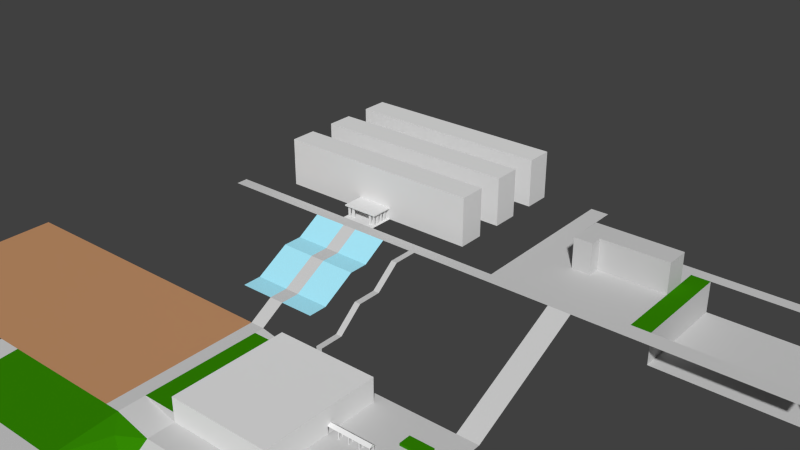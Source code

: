 # Source: map.blend  (saved by Blender 2.70.0; exported with 4.5.12 LTS)
import bpy
from mathutils import Matrix  # noqa: F401  (used for matrix-valued properties, if any)

bpy.ops.wm.read_factory_settings(use_empty=True)
scene = bpy.context.scene
scene.name = 'Scene'

# ---- collections
col_collection_1 = bpy.data.collections.new('Collection 1'); scene.collection.children.link(col_collection_1)
col_collection_5 = bpy.data.collections.new('Collection 5'); scene.collection.children.link(col_collection_5)

# ---- materials (node trees are filled in below, after node groups)
mat_estrada = bpy.data.materials.new('estrada')
mat_estrada.alpha_threshold = 0.0
mat_estrada.use_transparent_shadow = False
mat_estrada.diffuse_color = (0.6152, 0.6152, 0.6152, 1.0)
mat_estrada.roughness = 0.5
mat_estrada.line_color = (0.0, 0.0, 0.0, 1.0)
mat_vegetacao = bpy.data.materials.new('vegetacao')
mat_vegetacao.alpha_threshold = 0.0
mat_vegetacao.use_transparent_shadow = False
mat_vegetacao.diffuse_color = (0.03245, 0.233, 0.0009393, 1.0)
mat_vegetacao.roughness = 0.5
mat_vegetacao.line_color = (0.0, 0.0, 0.0, 1.0)
mat_fonte = bpy.data.materials.new('fonte')
mat_fonte.alpha_threshold = 0.0
mat_fonte.use_transparent_shadow = False
mat_fonte.diffuse_color = (0.4048, 0.8453, 1.0, 1.0)
mat_fonte.roughness = 0.5
mat_fonte.line_color = (0.0, 0.0, 0.0, 1.0)
mat_dirt = bpy.data.materials.new('dirt')
mat_dirt.alpha_threshold = 0.0
mat_dirt.use_transparent_shadow = False
mat_dirt.diffuse_color = (0.5489, 0.2841, 0.1396, 1.0)
mat_dirt.roughness = 0.5
mat_dirt.line_color = (0.0, 0.0, 0.0, 1.0)

# ---- material node trees

# ---- world
world_world = bpy.data.worlds.new('World'); scene.world = world_world
world_world.color = (0.05088, 0.05088, 0.05088)
world_world.use_sun_shadow = False
world_world.sun_shadow_jitter_overblur = 0.0
world_world.cycles.sampling_method = 'MANUAL'
world_world.cycles.sample_map_resolution = 256

# ---- meshes
me_walls_000 = bpy.data.meshes.new('walls.000')
me_walls_000.from_pydata([(-0.6782, -4.582, -2.5), (0.7171, -4.582, -2.5), (0.7171, -3.128, -2.5), (-0.6782, -3.128, -2.5), (4.0, -3.128, -2.5), (4.0, -1.528, -2.5), (-4.0, -1.528, -2.5), (-4.0, -3.128, -2.5), (4.0, 1.672, -2.5), (-4.0, 1.672, -2.5), (-4.0, 0.07228, -2.5), (4.0, 0.07227, -2.5), (4.0, 4.872, -2.5), (-4.0, 4.872, -2.5), (-4.0, 3.272, -2.5), (4.0, 3.272, -2.5), (0.7171, -3.128, -2.5), (-0.6782, -3.128, -2.5), (4.0, -3.128, -2.5), (4.0, -1.528, -2.5), (-4.0, -1.528, -2.5), (-4.0, -3.128, -2.5), (4.0, 1.672, -2.5), (-4.0, 1.672, -2.5), (-4.0, 0.07228, -2.5), (4.0, 0.07227, -2.5), (4.0, 4.872, -2.5), (-4.0, 4.872, -2.5), (-4.0, 3.272, -2.5), (4.0, 3.272, -2.5), (0.7171, -3.128, 7.5), (-0.6782, -3.128, 7.5), (4.0, -3.128, 7.5), (4.0, -1.528, 7.5), (-4.0, -1.528, 7.5), (-4.0, -3.128, 7.5), (4.0, 1.672, 7.5), (-4.0, 1.672, 7.5), (-4.0, 0.07228, 7.5), (4.0, 0.07227, 7.5), (4.0, 4.872, 7.5), (-4.0, 4.872, 7.5), (-4.0, 3.272, 7.5), (4.0, 3.272, 7.5), (0.7171, -3.128, 17.5), (-0.6782, -3.128, 17.5), (4.0, -3.128, 17.5), (4.0, -1.528, 17.5), (-4.0, -1.528, 17.5), (-4.0, -3.128, 17.5), (4.0, 1.672, 17.5), (-4.0, 1.672, 17.5), (-4.0, 0.07228, 17.5), (4.0, 0.07227, 17.5), (4.0, 4.872, 17.5), (-4.0, 4.872, 17.5), (-4.0, 3.272, 17.5), (4.0, 3.272, 17.5), (0.7171, -3.128, 27.5), (-0.6782, -3.128, 27.5), (4.0, -3.128, 27.5), (4.0, -1.528, 27.5), (-4.0, -1.528, 27.5), (-4.0, -3.128, 27.5), (4.0, 1.672, 27.5), (-4.0, 1.672, 27.5), (-4.0, 0.07228, 27.5), (4.0, 0.07227, 27.5), (4.0, 4.872, 27.5), (-4.0, 4.872, 27.5), (-4.0, 3.272, 27.5), (4.0, 3.272, 27.5), (0.7171, -3.128, 37.5), (-0.6782, -3.128, 37.5), (4.0, -3.128, 37.5), (4.0, -1.528, 37.5), (-4.0, -1.528, 37.5), (-4.0, -3.128, 37.5), (4.0, 1.672, 37.5), (-4.0, 1.672, 37.5), (-4.0, 0.07228, 37.5), (4.0, 0.07227, 37.5), (4.0, 4.872, 37.5), (-4.0, 4.872, 37.5), (-4.0, 3.272, 37.5), (4.0, 3.272, 37.5)], [], [(1, 2, 3, 0), (15, 29, 28, 14), (8, 22, 25, 11), (12, 26, 29, 15), (17, 16, 18, 19, 20, 21), (22, 23, 24, 25), (26, 27, 28, 29), (14, 28, 27, 13), (13, 27, 26, 12), (11, 25, 24, 10), (10, 24, 23, 9), (9, 23, 22, 8), (3, 17, 21, 7), (7, 21, 20, 6), (6, 20, 19, 5), (5, 19, 18, 4), (4, 18, 16, 2), (2, 16, 17, 3), (31, 30, 32, 33, 34, 35), (36, 37, 38, 39), (40, 41, 42, 43), (45, 44, 46, 47, 48, 49), (50, 51, 52, 53), (54, 55, 56, 57), (59, 58, 60, 61, 62, 63), (64, 65, 66, 67), (68, 69, 70, 71), (73, 72, 74, 75, 76, 77), (78, 79, 80, 81), (82, 83, 84, 85)])
_uv = me_walls_000.uv_layers.new(name='UVMap')
_uv.uv.foreach_set('vector', [0.7462, 0.2994, 0.7462, 0.6205, 0.2645, 0.6205, 0.2645, 0.2994, 0.4134, 0.8427, 0.4134, 0.8395, 0.7413, 0.8395, 0.7413, 0.8427, 0.2464, 0.999, 0.2433, 0.999, 0.2433, 0.8343, 0.2464, 0.8343, 0.4134, 0.8584, 0.4134, 0.8552, 0.5763, 0.8552, 0.5763, 0.8584, 0.257, 0.3217, 0.7565, 0.3217, 1.932, 0.3217, 1.932, 0.688, -0.932, 0.688, -0.932, 0.3217, 1.932, 0.688, -0.932, 0.688, -0.932, 0.3217, 1.932, 0.3217, 1.932, 0.688, -0.932, 0.688, -0.932, 0.3217, 1.932, 0.3217, 0.5783, 0.8584, 0.5783, 0.8552, 0.7413, 0.8552, 0.7413, 0.8584, 0.9938, 0.499, 0.9907, 0.499, 0.9907, 0.1677, 0.9938, 0.1677, 0.4134, 0.848, 0.4134, 0.8448, 0.7413, 0.8448, 0.7413, 0.848, 0.1691, 0.999, 0.1659, 0.999, 0.1659, 0.8343, 0.1691, 0.8343, 0.4134, 0.8375, 0.4134, 0.8343, 0.7413, 0.8343, 0.7413, 0.8375, 0.999, 0.499, 0.9958, 0.499, 0.9958, 0.1677, 0.999, 0.1677, 0.5783, 0.8532, 0.5783, 0.85, 0.7413, 0.85, 0.7413, 0.8532, 0.9938, 0.8323, 0.9907, 0.8323, 0.9907, 0.501, 0.9938, 0.501, 0.4134, 0.8532, 0.4134, 0.85, 0.5763, 0.85, 0.5763, 0.8532, 0.999, 0.8323, 0.9958, 0.8323, 0.9958, 0.501, 0.999, 0.501, 0.001001, 0.8584, 0.001001, 0.8552, 0.1639, 0.8552, 0.1639, 0.8584, 0.257, 0.3217, 0.7565, 0.3217, 1.932, 0.3217, 1.932, 0.688, -0.932, 0.688, -0.932, 0.3217, 1.932, 0.688, -0.932, 0.688, -0.932, 0.3217, 1.932, 0.3217, 1.932, 0.688, -0.932, 0.688, -0.932, 0.3217, 1.932, 0.3217, 0.257, 0.3217, 0.7565, 0.3217, 1.932, 0.3217, 1.932, 0.688, -0.932, 0.688, -0.932, 0.3217, 1.932, 0.688, -0.932, 0.688, -0.932, 0.3217, 1.932, 0.3217, 1.932, 0.688, -0.932, 0.688, -0.932, 0.3217, 1.932, 0.3217, 0.257, 0.3217, 0.7565, 0.3217, 1.932, 0.3217, 1.932, 0.688, -0.932, 0.688, -0.932, 0.3217, 1.932, 0.688, -0.932, 0.688, -0.932, 0.3217, 1.932, 0.3217, 1.932, 0.688, -0.932, 0.688, -0.932, 0.3217, 1.932, 0.3217, 0.257, 0.3217, 0.7565, 0.3217, 1.932, 0.3217, 1.932, 0.688, -0.932, 0.688, -0.932, 0.3217, 1.932, 0.688, -0.932, 0.688, -0.932, 0.3217, 1.932, 0.3217, 1.932, 0.688, -0.932, 0.688, -0.932, 0.3217, 1.932, 0.3217])
me_walls_000.use_remesh_preserve_volume = False
me_walls_000.use_remesh_preserve_attributes = False
me_walls_000.use_mirror_vertex_groups = False
me_walls_000.update()
me_ground_001 = bpy.data.meshes.new('ground.001')
me_ground_001.from_pydata([(5.3, 232.1, -0.6251), (5.3, 252.1, -0.6251), (2.658, 252.1, -0.6251), (2.658, 232.1, -0.6251), (5.3, 232.1, 24.37), (5.3, 252.1, 24.37), (2.658, 252.1, 24.37), (2.658, 232.1, 24.37), (5.3, 182.1, -0.6251), (1.752, 182.1, -0.6251), (1.752, 268.1, -0.6251), (5.3, 268.1, -0.6251), (3.224, 232.1, -0.6251), (4.168, 232.1, -0.6251), (4.356, 232.1, -0.6251), (3.224, 232.1, 24.37), (4.168, 232.1, 24.37), (4.356, 232.1, 24.37), (2.658, 222.1, -0.6251), (2.658, 222.1, 24.37), (3.224, 222.1, -0.6251), (3.224, 222.1, 24.37)], [], [(1, 2, 3, 12, 13, 14, 0), (12, 15, 21, 20), (2, 3, 7, 6), (17, 14, 0, 4), (1, 2, 6, 5), (0, 1, 5, 4), (10, 2, 1, 11), (13, 14, 17, 16), (12, 13, 16, 15), (21, 19, 18, 20), (3, 18, 20, 12), (7, 3, 18, 19), (15, 7, 19, 21), (10, 9, 18, 2), (18, 9, 8, 20), (8, 13, 12, 20), (14, 13, 8, 0), (4, 5, 6, 7, 15, 16, 17)])
_uv = me_ground_001.uv_layers.new(name='UVMap')
_uv.uv.foreach_set('vector', [0.001001, 0.7907, 0.3323, 0.7907, 0.3323, 0.751, 0.2613, 0.751, 0.143, 0.751, 0.1193, 0.751, 0.001001, 0.751, 0.8323, 0.3323, 0.8323, 0.001001, 0.6677, 0.001001, 0.6677, 0.3323, 0.6657, 0.001001, 0.3343, 0.001001, 0.3343, 0.3323, 0.6657, 0.3323, 0.001001, 0.749, 0.3323, 0.749, 0.3323, 0.7093, 0.001001, 0.7093, 0.9573, 0.001001, 0.9177, 0.001001, 0.9177, 0.3323, 0.9573, 0.3323, 0.999, 0.3343, 0.6677, 0.3343, 0.6677, 0.6657, 0.999, 0.6657, -0.03226, 0.9601, 0.23, 0.7853, 0.9951, 0.7853, 0.9951, 0.9601, 0.9157, 0.001001, 0.876, 0.001001, 0.876, 0.3323, 0.9157, 0.3323, 0.3323, 0.7073, 0.3323, 0.6677, 0.001001, 0.6677, 0.001001, 0.7073, 0.874, 0.001001, 0.8343, 0.001001, 0.8343, 0.3323, 0.874, 0.3323, 0.7073, 0.749, 0.5427, 0.749, 0.5427, 0.7093, 0.7073, 0.7093, 0.499, 0.999, 0.499, 0.6677, 0.3343, 0.6677, 0.3343, 0.999, 0.7073, 0.7907, 0.7073, 0.751, 0.5427, 0.751, 0.5427, 0.7907, -0.03226, 0.9601, -0.03226, 0.0202, 0.23, 0.4574, 0.23, 0.7853, 0.23, 0.4574, -0.03226, 0.0202, 0.9951, 0.0202, 0.394, 0.4574, 0.9951, 0.0202, 0.6672, 0.5667, 0.394, 0.5667, 0.394, 0.4574, 0.7219, 0.5667, 0.6672, 0.5667, 0.9951, 0.0202, 0.9951, 0.5667, 0.3323, 0.7927, 0.3323, 0.8323, 0.001001, 0.8323, 0.001001, 0.7927, 0.072, 0.7927, 0.1903, 0.7927, 0.214, 0.7927])
me_ground_001.materials.append(mat_estrada)
me_ground_001.materials.append(mat_vegetacao)
me_ground_001.use_remesh_preserve_volume = False
me_ground_001.use_remesh_preserve_attributes = False
me_ground_001.use_mirror_vertex_groups = False
me_ground_001.update()
me_walls_004 = bpy.data.meshes.new('walls.004')
me_walls_004.from_pydata([(0.7171, -3.128, 6.5), (-0.6782, -3.128, 6.5), (-0.6782, -4.437, 6.5), (0.7171, -4.437, 6.5), (0.7171, -3.128, 6.5), (-0.6782, -3.128, 6.5), (-0.6782, -4.437, 6.5), (0.7171, -4.437, 6.5), (0.7171, -3.128, 7.5), (-0.6782, -3.128, 7.5), (-0.6782, -4.437, 7.5), (0.7171, -4.437, 7.5), (0.6357, -4.31, -2.5), (-0.5968, -4.31, -2.5), (-0.5271, -4.31, -2.5), (0.5659, -4.31, -2.5), (-0.5968, -4.2, -2.5), (-0.5271, -4.2, -2.5), (0.5659, -4.2, -2.5), (0.6357, -4.2, -2.5), (-0.5968, -4.31, 6.5), (-0.5271, -4.31, 6.5), (-0.5968, -4.2, 6.5), (-0.5271, -4.2, 6.5), (0.6357, -4.31, 6.5), (0.5659, -4.31, 6.5), (0.5659, -4.2, 6.5), (0.6357, -4.2, 6.5), (0.7171, -3.128, 37.5), (-4.0, -3.128, -2.5), (4.0, -3.128, -2.5), (-4.0, 4.872, -2.5), (4.0, 4.872, -2.5), (-4.0, 3.272, -2.5), (-4.0, 1.672, -2.5), (-4.0, 0.07228, -2.5), (-4.0, -1.528, -2.5), (4.0, -1.528, -2.5), (4.0, 0.07227, -2.5), (4.0, 1.672, -2.5), (4.0, 3.272, -2.5), (-0.6782, -3.128, -2.5), (0.7171, -3.128, -2.5), (4.0, -3.128, 37.5), (0.7171, -3.128, 6.5), (-4.0, -1.528, 37.5), (-0.6782, -3.128, 6.5), (-4.0, 1.672, 37.5), (4.0, 0.07228, 37.5), (4.0, 1.672, 37.5), (4.0, 4.872, 37.5), (-4.0, 3.272, 37.5), (-4.0, 4.872, 37.5), (4.0, -1.528, 37.5), (-4.0, -3.128, 37.5), (-0.6782, -3.128, 37.5), (-4.0, 0.07228, 37.5), (4.0, 3.272, 37.5), (-0.4108, -4.31, -2.5), (-0.341, -4.31, -2.5), (-0.4108, -4.2, -2.5), (-0.341, -4.2, -2.5), (-0.4108, -4.31, 6.5), (-0.341, -4.31, 6.5), (-0.4108, -4.2, 6.5), (-0.341, -4.2, 6.5), (0.4497, -4.31, -2.5), (0.3799, -4.31, -2.5), (0.3799, -4.2, -2.5), (0.4497, -4.2, -2.5), (0.4497, -4.31, 6.5), (0.3799, -4.31, 6.5), (0.3799, -4.2, 6.5), (0.4497, -4.2, 6.5), (0.6357, -4.019, -2.5), (0.5659, -4.019, -2.5), (0.5659, -3.91, -2.5), (0.6357, -3.91, -2.5), (0.6357, -4.019, 6.5), (0.5659, -4.019, 6.5), (0.5659, -3.91, 6.5), (0.6357, -3.91, 6.5), (0.6357, -3.728, -2.5), (0.5659, -3.728, -2.5), (0.5659, -3.619, -2.5), (0.6357, -3.619, -2.5), (0.6357, -3.728, 6.5), (0.5659, -3.728, 6.5), (0.5659, -3.619, 6.5), (0.6357, -3.619, 6.5), (0.6357, -3.437, -2.5), (0.5659, -3.437, -2.5), (0.5659, -3.328, -2.5), (0.6357, -3.328, -2.5), (0.6357, -3.437, 6.5), (0.5659, -3.437, 6.5), (0.5659, -3.328, 6.5), (0.6357, -3.328, 6.5), (-0.5968, -4.019, -2.5), (-0.5271, -4.019, -2.5), (-0.5968, -3.91, -2.5), (-0.5271, -3.91, -2.5), (-0.5968, -4.019, 6.5), (-0.5271, -4.019, 6.5), (-0.5968, -3.91, 6.5), (-0.5271, -3.91, 6.5), (-0.5968, -3.728, -2.5), (-0.5271, -3.728, -2.5), (-0.5968, -3.619, -2.5), (-0.5271, -3.619, -2.5), (-0.5968, -3.728, 6.5), (-0.5271, -3.728, 6.5), (-0.5968, -3.619, 6.5), (-0.5271, -3.619, 6.5), (-0.5968, -3.437, -2.5), (-0.5271, -3.437, -2.5), (-0.5968, -3.328, -2.5), (-0.5271, -3.328, -2.5), (-0.5968, -3.437, 6.5), (-0.5271, -3.437, 6.5), (-0.5968, -3.328, 6.5), (-0.5271, -3.328, 6.5), (0.159, -3.128, -2.5), (-0.1201, -3.128, -2.5), (-0.1201, -3.128, 1.5), (0.159, -3.128, 1.5)], [], [(2, 1, 0, 3), (10, 11, 8, 9), (4, 8, 11, 7), (6, 7, 11, 10), (5, 6, 10, 9), (17, 23, 21, 14), (16, 13, 20, 22), (16, 22, 23, 17), (13, 14, 21, 20), (19, 27, 24, 12), (18, 15, 25, 26), (18, 26, 27, 19), (15, 12, 24, 25), (30, 43, 28, 44, 42), (55, 46, 44, 28), (29, 41, 46, 55, 54), (29, 54, 45, 36), (34, 35, 56, 47), (31, 33, 51, 52), (38, 48, 56, 35), (38, 39, 49, 48), (39, 34, 47, 49), (37, 36, 45, 53), (40, 57, 51, 33), (32, 31, 52, 50), (32, 50, 57, 40), (30, 37, 53, 43), (61, 65, 63, 59), (60, 58, 62, 64), (60, 64, 65, 61), (58, 59, 63, 62), (69, 73, 70, 66), (68, 67, 71, 72), (68, 72, 73, 69), (67, 66, 70, 71), (77, 81, 78, 74), (76, 75, 79, 80), (76, 80, 81, 77), (75, 74, 78, 79), (85, 89, 86, 82), (84, 83, 87, 88), (84, 88, 89, 85), (83, 82, 86, 87), (93, 97, 94, 90), (92, 91, 95, 96), (92, 96, 97, 93), (91, 90, 94, 95), (101, 105, 103, 99), (100, 98, 102, 104), (100, 104, 105, 101), (98, 99, 103, 102), (109, 113, 111, 107), (108, 106, 110, 112), (108, 112, 113, 109), (106, 107, 111, 110), (117, 121, 119, 115), (116, 114, 118, 120), (116, 120, 121, 117), (114, 115, 119, 118), (42, 44, 46, 41, 123, 124, 125, 122)])
_uv = me_walls_004.uv_layers.new(name='UVMap')
_uv.uv.foreach_set('vector', [0.2995, 0.6203, 0.2995, 0.3797, 0.7005, 0.3797, 0.7005, 0.6203, 0.2995, 0.3797, 0.7005, 0.3797, 0.7005, 0.6203, 0.2995, 0.6203, 0.6444, 0.492, 0.6444, 0.508, 0.3556, 0.508, 0.3556, 0.492, 0.2594, 0.492, 0.7406, 0.492, 0.7406, 0.508, 0.2594, 0.508, 0.6444, 0.492, 0.3556, 0.492, 0.3556, 0.508, 0.6444, 0.508, -2.885, 1.0, -2.885, 0.8163, -2.86, 0.8163, -2.86, 1.0, -1.937, 0.8163, -1.912, 0.8163, -1.912, 1.0, -1.937, 1.0, -2.108, 0.8163, -2.108, 1.0, -2.124, 1.0, -2.124, 0.8163, 3.741, 0.8163, 3.757, 0.8163, 3.757, 1.0, 3.741, 1.0, 2.638, 1.0, 2.638, 0.8163, 2.663, 0.8163, 2.663, 1.0, 3.757, 0.8163, 3.782, 0.8163, 3.782, 1.0, 3.757, 1.0, -2.673, 0.8163, -2.673, 1.0, -2.689, 1.0, -2.689, 0.8163, 2.663, 0.8163, 2.679, 0.8163, 2.679, 1.0, 2.663, 1.0, -3.056, 0.8163, -3.056, 0.0, -2.495, 0.0, -2.495, 0.6327, -2.495, 0.8163, -2.256, 0.0, -2.256, 0.6327, -2.495, 0.6327, -2.495, 0.0, -1.688, 0.8163, -2.256, 0.8163, -2.256, 0.6327, -2.256, 0.0, -1.688, 0.0, 5.15, 0.0, 5.15, 0.8163, 4.876, 0.8163, 4.876, 0.0, 5.423, 0.8163, 5.15, 0.8163, 5.15, 0.0, 5.423, 0.0, 4.603, 0.0, 4.876, 0.0, 4.876, 0.8163, 4.603, 0.8163, 2.415, 0.0, 2.415, 0.8163, 1.047, 0.8163, 1.047, 0.0, 4.603, 0.8163, 4.329, 0.8163, 4.329, 0.0, 4.603, 0.0, -0.3206, 0.8163, -1.688, 0.8163, -1.688, 0.0, -0.3206, 8.941e-08, -3.056, 0.8163, -4.423, 0.8163, -4.423, 0.0, -3.056, 0.0, 3.782, 0.0, 3.782, 0.8163, 2.415, 0.8163, 2.415, 0.0, -0.3206, 0.0, 1.047, 0.0, 1.047, 0.8163, -0.3206, 0.8163, 4.056, 0.0, 4.056, 0.8163, 3.782, 0.8163, 3.782, 0.0, 4.056, 0.0, 4.329, 0.0, 4.329, 0.8163, 4.056, 0.8163, -2.885, 1.0, -2.885, 0.8163, -2.86, 0.8163, -2.86, 1.0, -1.937, 0.8163, -1.912, 0.8163, -1.912, 1.0, -1.937, 1.0, -2.108, 0.8163, -2.108, 1.0, -2.124, 1.0, -2.124, 0.8163, 3.741, 0.8163, 3.757, 0.8163, 3.757, 1.0, 3.741, 1.0, 2.638, 1.0, 2.638, 0.8163, 2.663, 0.8163, 2.663, 1.0, 3.757, 0.8163, 3.782, 0.8163, 3.782, 1.0, 3.757, 1.0, -2.673, 0.8163, -2.673, 1.0, -2.689, 1.0, -2.689, 0.8163, 2.663, 0.8163, 2.679, 0.8163, 2.679, 1.0, 2.663, 1.0, 2.638, 1.0, 2.638, 0.8163, 2.663, 0.8163, 2.663, 1.0, 3.757, 0.8163, 3.782, 0.8163, 3.782, 1.0, 3.757, 1.0, -2.673, 0.8163, -2.673, 1.0, -2.689, 1.0, -2.689, 0.8163, 2.663, 0.8163, 2.679, 0.8163, 2.679, 1.0, 2.663, 1.0, 2.638, 1.0, 2.638, 0.8163, 2.663, 0.8163, 2.663, 1.0, 3.757, 0.8163, 3.782, 0.8163, 3.782, 1.0, 3.757, 1.0, -2.673, 0.8163, -2.673, 1.0, -2.689, 1.0, -2.689, 0.8163, 2.663, 0.8163, 2.679, 0.8163, 2.679, 1.0, 2.663, 1.0, 2.638, 1.0, 2.638, 0.8163, 2.663, 0.8163, 2.663, 1.0, 3.757, 0.8163, 3.782, 0.8163, 3.782, 1.0, 3.757, 1.0, -2.673, 0.8163, -2.673, 1.0, -2.689, 1.0, -2.689, 0.8163, 2.663, 0.8163, 2.679, 0.8163, 2.679, 1.0, 2.663, 1.0, -2.885, 1.0, -2.885, 0.8163, -2.86, 0.8163, -2.86, 1.0, -1.937, 0.8163, -1.912, 0.8163, -1.912, 1.0, -1.937, 1.0, -2.108, 0.8163, -2.108, 1.0, -2.124, 1.0, -2.124, 0.8163, 3.741, 0.8163, 3.757, 0.8163, 3.757, 1.0, 3.741, 1.0, -2.885, 1.0, -2.885, 0.8163, -2.86, 0.8163, -2.86, 1.0, -1.937, 0.8163, -1.912, 0.8163, -1.912, 1.0, -1.937, 1.0, -2.108, 0.8163, -2.108, 1.0, -2.124, 1.0, -2.124, 0.8163, 3.741, 0.8163, 3.757, 0.8163, 3.757, 1.0, 3.741, 1.0, -2.885, 1.0, -2.885, 0.8163, -2.86, 0.8163, -2.86, 1.0, -1.937, 0.8163, -1.912, 0.8163, -1.912, 1.0, -1.937, 1.0, -2.108, 0.8163, -2.108, 1.0, -2.124, 1.0, -2.124, 0.8163, 3.741, 0.8163, 3.757, 0.8163, 3.757, 1.0, 3.741, 1.0, 0.0, 0.0, -2.495, 0.6327, -2.256, 0.6327, -2.256, 0.8163, 0.0, 0.0, 0.0, 0.0, 0.0, 0.0, 0.0, 0.0])
me_walls_004.use_remesh_preserve_volume = False
me_walls_004.use_remesh_preserve_attributes = False
me_walls_004.use_mirror_vertex_groups = False
me_walls_004.update()
me_walls_001 = bpy.data.meshes.new('walls.001')
me_walls_001.from_pydata([(-1.209, 18.41, -48.6), (-1.209, -79.59, -48.6), (1.961, 18.41, -48.6), (1.961, -79.59, -48.6), (-1.209, 18.41, -28.65), (-1.209, -79.59, -28.65), (1.961, 18.41, -28.65), (1.961, -79.59, -28.65), (1.961, -25.59, -48.6), (1.961, -20.59, -48.6), (1.961, -79.59, -40.63), (1.961, 18.41, -40.63), (-1.209, -79.59, -40.63), (-1.209, 18.41, -40.63), (1.961, -25.59, -42.63), (1.961, -20.59, -42.63), (3.263, -25.09, -48.6), (3.263, -21.09, -48.6), (3.263, -25.09, -42.63), (3.263, -21.09, -42.63), (3.244, -25.09, -48.6), (3.244, -25.09, -42.6), (3.244, -24.59, -42.6), (3.263, -24.59, -42.6), (3.244, -21.09, -48.6), (3.244, -21.59, -48.6), (3.244, -21.59, -42.6), (3.244, -21.09, -42.6), (3.263, -21.59, -42.6), (3.263, -21.59, -48.6), (3.263, -24.59, -48.6), (3.244, -24.59, -48.6), (3.282, -25.59, -42.63), (3.282, -20.59, -42.63), (3.282, -23.09, -40.63), (1.961, -23.09, -40.63), (2.942, -25.09, -48.6), (2.942, -21.09, -48.6), (2.942, -25.09, -42.63), (2.942, -21.09, -42.63), (2.923, -25.09, -48.6), (2.923, -25.09, -42.6), (2.923, -24.59, -42.6), (2.942, -24.59, -42.6), (2.923, -21.09, -48.6), (2.923, -21.59, -48.6), (2.923, -21.59, -42.6), (2.923, -21.09, -42.6), (2.942, -21.59, -42.6), (2.942, -21.59, -48.6), (2.942, -24.59, -48.6), (2.923, -24.59, -48.6), (2.621, -25.09, -48.6), (2.621, -21.09, -48.6), (2.621, -25.09, -42.63), (2.621, -21.09, -42.63), (2.602, -25.09, -48.6), (2.602, -25.09, -42.6), (2.602, -24.59, -42.6), (2.621, -24.59, -42.6), (2.602, -21.09, -48.6), (2.602, -21.59, -48.6), (2.602, -21.59, -42.6), (2.602, -21.09, -42.6), (2.621, -21.59, -42.6), (2.621, -21.59, -48.6), (2.621, -24.59, -48.6), (2.602, -24.59, -48.6), (2.301, -25.09, -48.6), (2.301, -21.09, -48.6), (2.301, -25.09, -42.63), (2.301, -21.09, -42.63), (2.282, -25.09, -48.6), (2.282, -25.09, -42.6), (2.282, -24.59, -42.6), (2.301, -24.59, -42.6), (2.282, -21.09, -48.6), (2.282, -21.59, -48.6), (2.282, -21.59, -42.6), (2.282, -21.09, -42.6), (2.301, -21.59, -42.6), (2.301, -21.59, -48.6), (2.301, -24.59, -48.6), (2.282, -24.59, -48.6), (1.961, -20.59, -40.63), (1.961, -25.59, -40.63)], [(8, 9)], [(12, 10, 7, 5), (12, 5, 4, 13), (11, 13, 4, 6), (85, 14, 35), (1, 3, 10, 12), (0, 1, 12, 13), (2, 0, 13, 11), (15, 33, 32, 14), (14, 32, 34, 35), (33, 34, 32), (6, 7, 10, 85, 35, 84, 11), (15, 35, 34, 33), (18, 21, 20, 16), (16, 30, 23, 18), (22, 23, 30, 31), (20, 21, 22, 31), (24, 25, 26, 27), (25, 29, 28, 26), (17, 19, 28, 29), (19, 17, 24, 27), (38, 41, 40, 36), (36, 50, 43, 38), (42, 43, 50, 51), (40, 41, 42, 51), (44, 45, 46, 47), (45, 49, 48, 46), (37, 39, 48, 49), (39, 37, 44, 47), (54, 57, 56, 52), (52, 66, 59, 54), (58, 59, 66, 67), (56, 57, 58, 67), (60, 61, 62, 63), (61, 65, 64, 62), (53, 55, 64, 65), (55, 53, 60, 63), (70, 73, 72, 68), (68, 82, 75, 70), (74, 75, 82, 83), (72, 73, 74, 83), (76, 77, 78, 79), (77, 81, 80, 78), (69, 71, 80, 81), (71, 69, 76, 79), (15, 84, 35), (4, 5, 7, 6), (15, 9, 2, 11, 84), (8, 14, 85, 10, 3), (0, 2, 3, 1)])
_uv = me_walls_001.uv_layers.new(name='UVMap')
_uv.uv.foreach_set('vector', [0.06606, 0.8273, 0.8967, 0.8273, 0.8967, 0.9262, 0.06606, 0.9262, 0.06605, 0.8689, 0.06605, 0.9262, 0.6269, 0.9262, 0.6269, 0.8689, 0.8967, 0.8273, 0.06606, 0.8273, 0.06606, 0.9262, 0.8967, 0.9262, 0.0, 0.0, 1.55, 0.399, 0.0, 0.0, 0.06606, 0.7284, 0.8967, 0.7284, 0.8967, 0.8273, 0.06606, 0.8273, 0.6269, 0.8117, 0.06605, 0.8117, 0.06605, 0.8689, 0.6269, 0.8689, 0.8967, 0.7284, 0.06606, 0.7284, 0.06606, 0.8273, 0.8967, 0.8273, 0.7263, 0.599, 0.7263, 0.401, 0.3646, 0.401, 0.3646, 0.599, 1.55, 0.001001, -0.6412, 0.001001, -0.6412, 0.399, 1.55, 0.399, 0.3616, 0.001001, 0.001001, 0.001001, 0.001001, 0.398, 0.0, 0.0, 0.8967, 0.8273, 0.0, 0.0, 0.0, 0.0, 0.0, 0.0, 0.0, 0.0, 0.8967, 0.9262, -1.891, 0.3192, -1.891, 0.6808, 2.891, 0.6808, 2.891, 0.3192, 0.8172, 0.001001, 0.7737, 0.001001, 0.7737, 0.399, 0.8172, 0.399, 0.3626, 0.649, 0.3626, 0.601, 0.001001, 0.601, 0.001001, 0.649, 0.5899, 0.001001, 0.5465, 0.001001, 0.5465, 0.399, 0.5899, 0.399, 0.001001, 0.699, 0.3626, 0.699, 0.3626, 0.651, 0.001001, 0.651, 0.6354, 0.001001, 0.5919, 0.001001, 0.5919, 0.399, 0.6354, 0.399, 0.3626, 0.749, 0.3626, 0.701, 0.001001, 0.701, 0.001001, 0.749, 0.6808, 0.399, 0.6808, 0.001001, 0.6374, 0.001001, 0.6374, 0.399, 0.3646, 0.749, 0.7263, 0.749, 0.7263, 0.701, 0.3646, 0.701, 0.7263, 0.001001, 0.6828, 0.001001, 0.6828, 0.399, 0.7263, 0.399, 0.7263, 0.699, 0.7263, 0.651, 0.3646, 0.651, 0.3646, 0.699, 0.7717, 0.401, 0.7283, 0.401, 0.7283, 0.799, 0.7717, 0.799, 0.001001, 0.799, 0.3626, 0.799, 0.3626, 0.751, 0.001001, 0.751, 0.7717, 0.001001, 0.7283, 0.001001, 0.7283, 0.399, 0.7717, 0.399, 0.7263, 0.799, 0.7263, 0.751, 0.3646, 0.751, 0.3646, 0.799, 0.8172, 0.799, 0.8172, 0.401, 0.7737, 0.401, 0.7737, 0.799, 0.001001, 0.999, 0.3626, 0.999, 0.3626, 0.951, 0.001001, 0.951, 0.8626, 0.401, 0.8192, 0.401, 0.8192, 0.799, 0.8626, 0.799, 0.7263, 0.649, 0.7263, 0.601, 0.3646, 0.601, 0.3646, 0.649, 0.8626, 0.001001, 0.8192, 0.001001, 0.8192, 0.399, 0.8626, 0.399, 0.3646, 0.849, 0.7263, 0.849, 0.7263, 0.801, 0.3646, 0.801, 0.9081, 0.401, 0.8646, 0.401, 0.8646, 0.799, 0.9081, 0.799, 0.3626, 0.849, 0.3626, 0.801, 0.001001, 0.801, 0.001001, 0.849, 0.9081, 0.399, 0.9081, 0.001001, 0.8646, 0.001001, 0.8646, 0.399, 0.3646, 0.899, 0.7263, 0.899, 0.7263, 0.851, 0.3646, 0.851, 0.9535, 0.001001, 0.9101, 0.001001, 0.9101, 0.399, 0.9535, 0.399, 0.3626, 0.899, 0.3626, 0.851, 0.001001, 0.851, 0.001001, 0.899, 0.9535, 0.401, 0.9101, 0.401, 0.9101, 0.799, 0.9535, 0.799, 0.3646, 0.949, 0.7263, 0.949, 0.7263, 0.901, 0.3646, 0.901, 0.999, 0.401, 0.9555, 0.401, 0.9555, 0.799, 0.999, 0.799, 0.3626, 0.949, 0.3626, 0.901, 0.001001, 0.901, 0.001001, 0.949, 0.999, 0.399, 0.999, 0.001001, 0.9555, 0.001001, 0.9555, 0.399, 0.3646, 0.999, 0.7263, 0.999, 0.7263, 0.951, 0.3646, 0.951, 0.0, 0.0, 0.0, 0.0, -1.891, 0.3192, 0.06605, 0.9262, 0.8967, 0.9262, 0.0, 0.0, 0.06606, 0.9262, 0.0, 0.0, 0.0, 0.0, 0.0, 0.0, 0.8967, 0.8273, 0.0, 0.0, 0.0, 0.0, 0.0, 0.0, 0.0, 0.0, 0.8967, 0.7284, 0.0, 0.0, 0.6269, 0.8117, 0.8967, 0.7284, 0.0, 0.0, 0.06606, 0.7284])
me_walls_001.use_remesh_preserve_volume = False
me_walls_001.use_remesh_preserve_attributes = False
me_walls_001.use_mirror_vertex_groups = False
me_walls_001.update()
me_ground = bpy.data.meshes.new('ground')
me_ground.from_pydata([(-4.134, 178.1, -0.6251), (-3.002, 178.1, -0.6251), (-2.285, -59.92, -48.63), (5.866, -59.92, -48.63), (-2.285, -37.92, -48.6), (0.8845, 60.08, -48.6), (0.8845, -37.92, -48.6), (-8.285, 168.1, -0.6251), (1.186, 168.1, -0.6251), (-8.285, 178.1, -0.6251), (1.186, 178.1, -0.6251), (1.186, 314.1, -0.6251), (1.752, 314.1, -0.6251), (1.752, 182.1, -0.6251), (3.224, 168.1, -0.6251), (3.903, 168.1, -0.6251), (3.224, 68.08, -48.63), (3.903, 68.08, -48.63), (-3.795, 168.1, -0.6251), (-3.795, 178.1, -0.6251), (-3.342, 168.1, -0.6251), (-3.342, 178.1, -0.6251), (-3.795, 68.08, -40.63), (-3.342, 68.08, -40.63), (-1.908, 68.08, -48.63), (-1.908, 60.08, -48.63), (-3.795, 60.08, -40.63), (-3.342, 60.08, -40.63), (-3.342, 88.08, -28.63), (-3.342, 104.1, -28.63), (-3.342, 132.1, -12.63), (-3.342, 148.1, -12.63), (-3.795, 148.1, -12.63), (-3.795, 132.1, -12.63), (-3.795, 104.1, -28.63), (-3.795, 88.08, -28.63), (-3.795, -37.92, -40.63), (-3.342, -37.92, -40.63), (-3.795, -59.92, -40.63), (-3.342, -59.92, -40.63), (1.752, 168.1, -0.6251), (3.224, 182.1, -0.6251), (3.903, 182.1, -0.6251), (5.866, 182.1, -0.6251), (5.866, 168.1, -0.6251), (3.906, -59.92, -48.63), (-2.285, -79.92, -62.63), (3.906, -79.92, -62.63), (-1.531, -79.92, -62.63), (0.4317, -79.92, -62.63), (1.189, -79.92, -62.63), (3.151, -79.92, -62.63), (-1.531, -59.92, -48.63), (0.4317, -59.92, -48.63), (1.189, -59.92, -48.63), (3.151, -59.92, -48.63), (-1.531, -199.9, -62.63), (0.4317, -199.9, -62.63), (1.189, -199.9, -62.63), (3.151, -199.9, -62.63), (-2.285, -199.9, -62.63), (3.906, -199.9, -62.63), (-1.531, -89.92, -62.63), (-1.531, -161.9, -62.63), (3.151, -89.92, -62.63), (3.151, -161.9, -62.63), (1.189, -89.92, -62.63), (1.189, -161.9, -62.63), (0.4317, -89.92, -62.63), (0.4317, -161.9, -62.63), (-2.285, -89.92, -62.63), (-2.285, -161.9, -62.63), (3.906, -89.92, -62.63), (3.906, -161.9, -62.63), (-0.5472, -161.9, -62.63), (2.17, -161.9, -62.63), (2.17, -89.92, -62.63), (-0.5472, -89.92, -62.63), (1.189, -161.9, -84.63), (1.189, -89.92, -84.63), (0.4317, -161.9, -84.63), (0.4317, -89.92, -84.63), (-2.285, -37.92, -40.63), (-0.5472, -161.9, -84.63), (-0.5472, -89.92, -84.63), (2.17, -161.9, -84.63), (2.17, -89.92, -84.63), (-2.285, 60.08, -40.63), (-2.285, 60.08, -46.54), (5.866, 268.1, -0.6251), (1.752, 268.1, -0.6251), (5.866, 278.1, -0.6251), (1.752, 278.1, -0.6251), (10.02, 268.1, -0.6251), (10.02, 278.1, -0.6251), (10.02, 182.1, -0.6251), (10.02, 168.1, -0.6251), (5.866, 182.1, -25.63), (5.866, 268.1, -25.63), (10.02, 268.1, -25.63), (10.02, 182.1, -25.63), (5.3, 182.1, -0.6251), (5.3, 168.1, -0.6251), (5.3, 268.1, -0.6251), (5.3, 278.1, -0.6251), (5.3, 232.1, -0.6251), (5.3, 252.1, -0.6251), (-2.285, 168.1, -0.6251), (-1.342, 168.1, -0.6251), (-1.153, 168.1, -0.6251), (-1.342, 68.08, -33.63), (-1.153, 68.08, -33.63), (-1.153, 88.08, -33.63), (-1.153, 108.1, -16.63), (-1.153, 128.1, -16.63), (-1.153, 148.1, -0.6251), (-1.342, 148.1, -0.6251), (-1.342, 128.1, -16.63), (-1.342, 108.1, -16.63), (-1.342, 88.08, -33.63), (-4.851, 168.1, -0.6251), (-4.851, 148.1, -12.63), (-4.851, 132.1, -12.63), (-4.851, 104.1, -28.63), (-4.851, 88.08, -28.63), (-1.342, 68.08, -48.63), (-2.285, 148.1, -12.63), (-2.285, 132.1, -12.63), (-2.285, 104.1, -28.63), (-2.285, 88.08, -28.63), (-1.153, 68.08, -48.63), (1.189, -89.92, -63.63), (1.189, -161.9, -63.63), (0.4317, -89.92, -63.63), (0.4317, -161.9, -63.63), (3.224, 60.08, -48.63), (3.224, -37.92, -48.63), (3.903, 60.08, -48.63), (2.469, 60.08, -48.63), (2.469, -37.92, -48.63), (0.8845, 16.53, -48.63), (3.224, -23.92, -48.63), (3.224, -13.92, -48.63), (3.224, -3.918, -48.63), (3.224, 6.082, -48.63), (3.224, 16.08, -48.63), (3.224, 26.08, -48.63), (3.224, 36.08, -48.63), (3.224, 46.08, -48.63), (2.469, -23.92, -48.63), (2.469, -13.92, -48.63), (2.469, -3.918, -48.63), (2.469, 6.082, -48.63), (2.469, 16.08, -48.63), (2.469, 26.08, -48.63), (2.469, 36.08, -48.63), (2.469, 46.08, -48.63), (3.224, -23.92, -46.63), (3.224, -13.92, -46.63), (3.224, -3.918, -46.63), (3.224, 6.082, -46.63), (3.224, 16.08, -46.63), (3.224, 26.08, -46.63), (3.224, 36.08, -46.63), (3.224, 46.08, -46.63), (2.469, -23.92, -46.63), (2.469, -13.92, -46.63), (2.469, -3.918, -46.63), (2.469, 6.082, -46.63), (2.469, 16.08, -46.63), (2.469, 26.08, -46.63), (2.469, 36.08, -46.63), (2.469, 46.08, -46.63), (5.866, 60.08, -48.63), (5.866, -37.92, -48.63), (-13.23, 68.08, -40.63), (-13.23, -59.92, -40.63), (-7.568, -59.92, -40.63), (-8.323, -59.92, -40.63), (-7.568, -112.4, -44.63), (-8.323, -112.4, -44.63), (-7.568, -132.4, -44.63), (-8.323, -132.4, -44.63), (-2.285, -184.9, -62.63), (-7.568, -184.9, -48.63), (-8.323, -184.9, -48.63), (-3.342, -184.9, -48.63), (-3.342, -199.9, -48.63), (-4.097, -132.4, -44.63), (-3.342, -112.4, -44.63), (-4.097, -184.9, -48.63), (-2.9, -72.54, -46.63)], [], [(17, 16, 135, 137), (15, 14, 16, 17), (20, 107, 108, 109, 8, 10, 1, 21), (18, 20, 21, 19), (28, 35, 22, 23), (23, 22, 26, 27), (87, 88, 27), (20, 18, 32, 31), (31, 32, 33, 30), (30, 33, 34, 29), (29, 34, 35, 28), (27, 26, 36, 37), (37, 36, 38, 39), (37, 39, 2, 4), (41, 14, 15, 42), (13, 40, 14, 41), (101, 102, 44, 43), (10, 8, 40, 13), (51, 47, 45, 55), (46, 48, 52, 2), (48, 49, 53, 52), (6, 4, 2, 52, 53, 54, 55, 45, 3, 174, 136, 139), (50, 51, 55, 54), (71, 183, 60, 56, 63), (69, 74, 63, 56, 57), (67, 69, 57, 58), (65, 75, 67, 58, 59), (73, 65, 59, 61), (46, 70, 62, 48), (49, 48, 62, 77, 68), (50, 49, 68, 66), (132, 78, 80, 134), (51, 50, 66, 76, 64), (133, 81, 79, 131), (47, 51, 64, 72), (62, 63, 83, 84), (68, 77, 84, 81, 133), (63, 74, 83), (64, 76, 86), (70, 71, 63, 62), (64, 65, 73, 72), (67, 75, 85, 78), (79, 81, 80, 78), (66, 131, 79, 86, 76), (81, 84, 83, 80), (64, 86, 85, 65), (78, 132, 67), (79, 78, 85, 86), (65, 85, 75), (37, 4, 82), (62, 84, 77), (69, 67, 66, 68), (27, 37, 82, 87), (88, 25, 24, 23, 27), (7, 18, 19, 0, 9), (103, 89, 91, 104), (91, 89, 93, 94), (43, 44, 96, 95), (11, 10, 13, 90, 92, 12), (89, 43, 97, 98), (95, 93, 99, 100), (97, 100, 99, 98), (42, 15, 102, 101), (90, 103, 104, 92), (89, 103, 106, 105, 101, 43), (112, 119, 110, 111), (109, 108, 116, 115), (115, 116, 117, 114), (114, 117, 118, 113), (113, 118, 119, 112), (32, 18, 120, 121), (33, 32, 121, 122), (30, 127, 126, 31), (31, 126, 107, 20), (29, 128, 127, 30), (28, 129, 128, 29), (35, 34, 123, 124), (34, 33, 122, 123), (111, 110, 125, 130), (134, 133, 131, 132), (69, 68, 133, 134), (67, 132, 131, 66), (69, 134, 80, 83, 74), (156, 148, 135, 138), (25, 5, 138, 135, 16, 130, 125, 24), (174, 173, 137, 136), (139, 136, 141, 149), (150, 149, 165, 166), (150, 142, 143, 151), (155, 147, 163, 171), (152, 144, 145, 153), (152, 151, 167, 168), (154, 146, 147, 155), (154, 153, 169, 170), (137, 135, 148, 147, 146, 145, 144, 143, 142, 141, 136), (149, 150, 151, 152, 153, 154, 155, 156, 138, 5, 140, 6, 139), (165, 157, 158, 166), (167, 159, 160, 168), (169, 161, 162, 170), (171, 163, 164, 172), (153, 145, 161, 169), (151, 143, 159, 167), (149, 141, 157, 165), (148, 156, 172, 164), (147, 148, 164, 163), (146, 154, 170, 162), (145, 146, 162, 161), (144, 152, 168, 160), (143, 144, 160, 159), (142, 150, 166, 158), (141, 142, 158, 157), (156, 155, 171, 172), (50, 54, 53, 49), (22, 175, 176, 178, 177, 38, 36, 26), (177, 178, 180, 179), (179, 180, 182, 181), (181, 182, 185, 184), (60, 183, 186, 187), (179, 181, 188, 189), (186, 189, 188, 190), (184, 190, 188, 181), (38, 177, 179, 189, 39), (189, 46, 191), (2, 191, 46), (46, 189, 186, 183, 71, 70), (39, 189, 191, 2)])
me_ground.polygons.foreach_set('material_index', [0, 0, 0, 0, 0, 0, 0, 0, 0, 0, 0, 0, 0, 0, 0, 0, 0, 0, 0, 0, 1, 0, 1, 0, 0, 0, 0, 0, 0, 0, 0, 0, 0, 0, 0, 0, 0, 0, 0, 0, 0, 0, 0, 0, 0, 0, 0, 0, 0, 0, 0, 0, 1, 0, 0, 0, 0, 0, 0, 0, 0, 0, 0, 0, 1, 0, 0, 0, 0, 0, 2, 2, 2, 2, 2, 2, 2, 2, 0, 0, 0, 0, 0, 0, 0, 0, 0, 1, 0, 1, 0, 1, 0, 1, 0, 0, 1, 1, 1, 1, 1, 1, 1, 1, 1, 1, 1, 1, 1, 1, 1, 1, 0, 3, 0, 0, 0, 0, 0, 0, 1, 1, 1, 1, 1, 1])
_uv = me_ground.uv_layers.new(name='UVMap')
_uv.uv.foreach_set('vector', [5.557, 0.7249, 4.522, 0.7249, 4.522, 0.2647, 5.557, 0.2647, 5.557, 6.478, 4.522, 6.478, 4.522, 0.7249, 5.557, 0.7249, 0.4369, 2.406, 1.33, 2.406, 2.128, 2.406, 2.287, 2.406, 4.265, 2.406, 4.265, 2.885, 0.724, 2.885, 0.4369, 2.885, -6.178, 6.478, -5.488, 6.478, -5.488, 7.053, -6.178, 7.053, -5.488, 1.871, -6.178, 1.871, -6.178, 0.7249, -5.488, 0.7249, -5.488, 0.7249, -6.178, 0.7249, -6.178, 0.2647, -5.488, 0.2647, -5.834, 3.699, -5.834, 3.365, -7.412, 3.699, -5.488, 6.478, -6.178, 6.478, -6.178, 5.322, -5.488, 5.322, -5.488, 5.322, -6.178, 5.322, -6.178, 4.402, -5.488, 4.402, -5.488, 4.402, -6.178, 4.402, -6.178, 2.791, -5.488, 2.791, -5.488, 2.791, -6.178, 2.791, -6.178, 1.871, -5.488, 1.871, -5.488, 0.2647, -6.178, 0.2647, -6.178, -5.373, -5.488, -5.373, -5.488, -5.373, -6.178, -5.373, -6.178, -6.639, -5.488, -6.639, -5.488, -5.373, -5.488, -6.639, -3.877, -6.639, -3.877, -5.373, 4.522, 7.283, 4.522, 6.478, 5.557, 6.478, 5.557, 7.283, 2.278, 7.283, 2.278, 6.478, 4.522, 6.478, 4.522, 7.283, 7.053, 7.283, 7.053, 6.478, 8.549, 6.478, 8.549, 7.283, 1.415, 7.053, 1.415, 6.478, 2.278, 6.478, 2.278, 7.283, 4.41, -7.789, 5.561, -7.789, 5.561, -6.639, 4.41, -6.639, -3.877, -7.789, -2.727, -7.789, -2.727, -6.639, -3.877, -6.639, -2.727, -7.789, 0.2649, -7.789, 0.2649, -6.639, -2.727, -6.639, -0.286, -0.401, -3.138, -0.401, -3.138, -1.148, -2.459, -1.148, -0.6934, -1.148, -0.01237, -1.148, 1.753, -1.148, 2.432, -1.148, 4.195, -1.148, 4.195, -0.401, 1.819, -0.401, 1.14, -0.401, 1.419, -7.789, 4.41, -7.789, 4.41, -6.639, 1.419, -6.639, -3.877, -12.51, -3.877, -13.6, -3.877, -14.69, -2.727, -14.69, -2.727, -12.51, 0.2649, -12.51, -1.227, -12.51, -2.727, -12.51, -2.727, -14.69, 0.2649, -14.69, 1.419, -12.51, 0.2649, -12.51, 0.2649, -14.69, 1.419, -14.69, 4.41, -12.51, 2.915, -12.51, 1.419, -12.51, 1.419, -14.69, 4.41, -14.69, 5.561, -12.51, 4.41, -12.51, 4.41, -14.69, 5.561, -14.69, -3.877, -7.789, -3.877, -8.364, -2.727, -8.364, -2.727, -7.789, 0.2649, -7.789, -2.727, -7.789, -2.727, -8.364, -1.227, -8.364, 0.2649, -8.364, 1.419, -7.789, 0.2649, -7.789, 0.2649, -8.364, 1.419, -8.364, 0.8834, 0.9902, 0.8834, -0.2509, 0.09356, -0.2509, 0.09356, 0.9902, 4.41, -7.789, 1.419, -7.789, 1.419, -8.364, 2.915, -8.364, 4.41, -8.364, 0.09356, 0.9902, 0.09356, -0.2509, 0.8834, -0.2509, 0.8834, 0.9902, 5.561, -7.789, 4.41, -7.789, 4.41, -8.364, 5.561, -8.364, -2.727, -8.364, -2.727, -12.51, -1.227, -12.51, -1.227, -8.364, 0.09356, 1.049, -0.9278, 1.049, -0.9278, -0.2509, 0.09356, -0.2509, 0.09356, 0.9902, -4.707, 2.459, -3.238, 2.459, -3.238, 1.219, 2.284, 2.459, 0.819, 2.459, 0.819, 1.219, -3.877, -8.364, -3.877, -12.51, -2.727, -12.51, -2.727, -8.364, 4.41, -8.364, 4.41, -12.51, 5.561, -12.51, 5.561, -8.364, 0.8834, 1.049, 1.907, 1.049, 1.907, -0.2509, 0.8834, -0.2509, 1.404, -8.345, 0.2515, -8.345, 0.2515, -12.48, 1.404, -12.48, 0.8834, 1.049, 0.8834, 0.9902, 0.8834, -0.2509, 1.907, -0.2509, 1.907, 1.049, 0.2649, -8.364, -1.227, -8.364, -1.227, -12.51, 0.2649, -12.51, 4.41, -8.364, 2.915, -8.364, 2.915, -12.51, 4.41, -12.51, 0.0, 0.0, 0.0, 0.0, 0.0, 0.0, 1.419, -8.364, 1.419, -12.51, 2.915, -12.51, 2.915, -8.364, 2.284, 2.459, 0.819, 1.219, 0.819, 2.459, -7.412, 3.699, -5.834, 3.248, -5.834, 3.699, -4.707, 2.459, -3.238, 1.219, -3.238, 2.459, 0.2649, -12.51, 1.419, -12.51, 1.419, -8.364, 0.2649, -8.364, -5.488, 0.2647, -5.488, -5.373, -3.877, -5.373, -3.877, 0.2647, -3.877, 0.2647, -3.302, 0.2647, -3.302, 0.7249, -5.488, 0.7249, -5.488, 0.2647, -13.02, 6.478, -6.178, 6.478, -6.178, 7.053, -6.696, 7.053, -13.02, 7.053, 5.414, 12.23, 8.549, 12.23, 8.549, 12.81, 5.414, 12.81, 8.549, 12.81, 8.549, 12.23, 14.88, 12.23, 14.88, 12.81, 8.549, 7.283, 8.549, 6.478, 14.88, 6.478, 14.88, 7.283, 1.415, 14.88, 1.415, 7.053, 2.278, 7.283, 2.278, 12.23, 2.278, 12.81, 2.278, 14.88, 1.227, 0.6418, -0.2546, 0.6418, -0.2546, -0.004748, 1.227, -0.004748, -0.2546, 0.6418, 1.227, 0.6418, 1.227, -0.004748, -0.2546, -0.004748, 8.549, 7.283, 14.88, 7.283, 14.88, 12.23, 8.549, 12.23, 5.557, 7.283, 5.557, 6.478, 7.053, 6.478, 7.053, 7.283, 2.278, 12.23, 5.414, 12.23, 5.414, 12.81, 2.278, 12.81, 8.222, 7.195, 7.743, 7.195, 7.743, 6.429, 7.743, 5.471, 7.743, 3.076, 8.222, 3.076, 2.287, -1.425, 2.128, -1.425, 2.128, -2.383, 2.287, -2.383, 2.287, 2.406, 2.128, 2.406, 2.128, 1.448, 2.287, 1.448, 2.287, 1.448, 2.128, 1.448, 2.128, 0.4905, 2.287, 0.4905, 2.287, 0.4905, 2.128, 0.4905, 2.128, -0.4672, 2.287, -0.4672, 2.287, -0.4672, 2.128, -0.4672, 2.128, -1.425, 2.287, -1.425, 0.054, 1.448, 0.054, 2.406, -0.8393, 2.406, -0.8393, 1.448, 0.054, 0.6821, 0.054, 1.448, -0.8393, 1.448, -0.8393, 0.6821, 0.4369, 0.6821, 1.33, 0.6821, 1.33, 1.448, 0.4369, 1.448, 0.4369, 1.448, 1.33, 1.448, 1.33, 2.406, 0.4369, 2.406, 0.4369, -0.6588, 1.33, -0.6588, 1.33, 0.6821, 0.4369, 0.6821, 0.4369, -1.425, 1.33, -1.425, 1.33, -0.6588, 0.4369, -0.6588, 0.054, -1.425, 0.054, -0.6588, -0.8393, -0.6588, -0.8393, -1.425, 0.054, -0.6588, 0.054, 0.6821, -0.8393, 0.6821, -0.8393, -0.6588, 0.5545, 0.865, 0.4118, 0.865, 0.4118, 0.2227, 0.5545, 0.2227, 0.2649, -12.51, 0.2649, -8.364, 1.419, -8.364, 1.419, -12.51, 0.2663, 0.3982, 0.7118, 0.3982, 0.7118, 0.3889, 0.2663, 0.3889, 0.2663, 0.3982, 0.2663, 0.3889, 0.7118, 0.3889, 0.7118, 0.3982, 0.09356, 1.049, 0.09356, 0.9902, 0.09356, -0.2509, -0.9278, -0.2509, -0.9278, 1.049, 2.854, -0.3617, 4.752, -0.3617, 4.752, 0.2647, 2.854, 0.2647, -2.942, 0.2569, 0.7973, 0.2569, 2.919, 0.2569, 3.93, 0.2569, 3.93, 0.6611, -1.931, 0.6611, -2.184, 0.6611, -2.942, 0.6611, 4.195, -0.401, 4.195, 2.926, 2.43, 2.926, 1.819, -0.401, 2.854, -5.373, 4.752, -5.373, 4.752, -4.747, 2.854, -4.747, 0.04739, 0.4976, -0.05955, 0.4976, -0.05955, 0.5297, 0.04739, 0.5297, 2.854, -4.12, 4.752, -4.12, 4.752, -3.494, 2.854, -3.494, 0.4017, 0.4927, 0.6584, 0.4927, 0.6584, 0.5312, 0.4017, 0.5312, 2.854, -2.867, 4.752, -2.867, 4.752, -2.241, 2.854, -2.241, 0.2613, 0.4976, 0.1543, 0.4976, 0.1543, 0.5297, 0.2613, 0.5297, 2.854, -1.615, 4.752, -1.615, 4.752, -0.9881, 2.854, -0.9881, 0.4752, 0.4976, 0.3682, 0.4976, 0.3682, 0.5297, 0.4752, 0.5297, 2.43, 2.926, 1.819, 2.926, 1.819, 2.451, 1.819, 2.111, 1.819, 1.772, 1.819, 1.432, 1.819, 1.093, 1.819, 0.7534, 1.819, 0.4139, 1.819, 0.07435, 1.819, -0.401, 2.854, -4.747, 2.854, -4.12, 2.854, -3.494, 2.854, -2.867, 2.854, -2.241, 2.854, -1.615, 2.854, -0.9881, 2.854, -0.3617, 2.854, 0.2647, 0.9552, 0.2647, 0.9552, -2.241, 0.9552, -5.373, 2.854, -5.373, -0.4492, -1.692, 1.449, -1.692, 1.449, -1.066, -0.4492, -1.066, -0.4492, -0.4396, 1.449, -0.4396, 1.449, 0.1868, -0.4492, 0.1868, -0.4492, 0.8132, 1.449, 0.8132, 1.449, 1.44, -0.4492, 1.44, -0.4492, 2.066, 1.449, 2.066, 1.449, 2.692, -0.4492, 2.692, 0.4017, 0.4927, 0.6584, 0.4927, 0.6584, 0.5312, 0.4017, 0.5312, 0.4017, 0.4927, 0.6584, 0.4927, 0.6584, 0.5312, 0.4017, 0.5312, 0.4017, 0.4927, 0.6584, 0.4927, 0.6584, 0.5312, 0.4017, 0.5312, 0.6584, 0.4927, 0.4017, 0.4927, 0.4017, 0.5312, 0.6584, 0.5312, 0.5821, 0.4976, 0.6891, 0.4976, 0.6891, 0.5297, 0.5821, 0.5297, 0.6584, 0.4927, 0.4017, 0.4927, 0.4017, 0.5312, 0.6584, 0.5312, 0.3682, 0.4976, 0.4752, 0.4976, 0.4752, 0.5297, 0.3682, 0.5297, 0.6584, 0.4927, 0.4017, 0.4927, 0.4017, 0.5312, 0.6584, 0.5312, 0.1543, 0.4976, 0.2613, 0.4976, 0.2613, 0.5297, 0.1543, 0.5297, 0.6584, 0.4927, 0.4017, 0.4927, 0.4017, 0.5312, 0.6584, 0.5312, -0.05955, 0.4976, 0.04739, 0.4976, 0.04739, 0.5297, -0.05955, 0.5297, 0.6891, 0.4976, 0.5821, 0.4976, 0.5821, 0.5297, 0.6891, 0.5297, -0.01237, -1.827, -0.01237, -1.148, -0.6934, -1.148, -0.6934, -1.827, 2.975, 5.144, -2.942, 5.144, -2.942, 0.5968, 0.1343, 0.5968, 0.6077, 0.5968, 2.975, 0.5968, 2.975, 1.378, 2.975, 4.86, 0.6077, 0.5968, 0.1343, 0.5968, 0.1343, -1.268, 0.6077, -1.268, 0.6077, -1.268, 0.1343, -1.268, 0.1343, -1.979, 0.6077, -1.979, 0.6077, -1.979, 0.1343, -1.979, 0.1343, -3.844, 0.6077, -3.844, 3.921, -4.377, 3.921, -3.844, 3.259, -3.844, 3.259, -4.377, 0.6077, -1.268, 0.6077, -1.979, 2.785, -1.979, 3.259, -1.268, 3.259, -3.844, 3.259, -1.268, 2.785, -1.979, 2.785, -3.844, 0.6077, -3.844, 2.785, -3.844, 2.785, -1.979, 0.6077, -1.979, 2.975, 0.5968, 0.6077, 0.5968, 0.6077, -1.268, 3.259, -1.268, 3.259, 0.5968, 3.259, -1.268, 3.921, -0.1137, 3.535, 0.1484, 3.921, 0.5968, 3.535, 0.1484, 3.921, -0.1137, 3.921, -0.1137, 3.259, -1.268, 3.259, -3.844, 3.921, -3.844, 3.921, -3.027, 3.921, -0.469, 3.259, 0.5968, 3.259, -1.268, 3.535, 0.1484, 3.921, 0.5968])
me_ground.materials.append(mat_estrada)
me_ground.materials.append(mat_vegetacao)
me_ground.materials.append(mat_fonte)
me_ground.materials.append(mat_dirt)
me_ground.use_remesh_preserve_volume = False
me_ground.use_remesh_preserve_attributes = False
me_ground.use_mirror_vertex_groups = False
me_ground.update()

# ---- objects
ob_school_ground_000 = bpy.data.objects.new('school_ground.000', me_walls_000)
ob_director_building_001 = bpy.data.objects.new('director_building.001', me_ground_001)
ob_school_walls_001 = bpy.data.objects.new('school_walls.001', me_walls_004)
ob_teacher_building_001 = bpy.data.objects.new('teacher_building.001', me_walls_001)
ob_walkroad = bpy.data.objects.new('walkroad', me_ground)
ob_collisions = bpy.data.objects.new('collisions', None)

# ---- transforms, parenting, visibility, modifiers, constraints
ob_school_ground_000.parent = ob_collisions
ob_school_ground_000.location = (-0.2089, 34.5, 1.25)
ob_school_ground_000.scale = (10.75, 6.875, 0.5)
ob_school_ground_000.show_wire = True
ob_school_ground_000.lineart.crease_threshold = 0.0
ob_director_building_001.parent = ob_collisions
ob_director_building_001.location = (47.28, -86.04, 0.3126)
ob_director_building_001.rotation_mode = 'XZY'
ob_director_building_001.scale = (13.25, 0.5, 0.5)
ob_director_building_001.hide_viewport = True
ob_director_building_001.show_wire = True
ob_director_building_001.lineart.crease_threshold = 0.0
ob_school_walls_001.parent = ob_collisions
ob_school_walls_001.location = (-0.2089, 34.5, 1.25)
ob_school_walls_001.scale = (10.75, 6.875, 0.5)
ob_school_walls_001.show_wire = True
ob_school_walls_001.lineart.crease_threshold = 0.0
ob_teacher_building_001.parent = ob_collisions
ob_teacher_building_001.location = (33.02, -65.2, 0.3126)
ob_teacher_building_001.scale = (13.25, 0.5, 0.5)
ob_teacher_building_001.hide_viewport = True
ob_teacher_building_001.show_wire = True
ob_teacher_building_001.lineart.crease_threshold = 0.0
ob_walkroad.parent = ob_collisions
ob_walkroad.location = (47.28, -86.04, 0.3126)
ob_walkroad.rotation_mode = 'XZY'
ob_walkroad.scale = (13.25, 0.5, 0.5)
ob_walkroad.hide_viewport = True
ob_walkroad.show_wire = True
ob_walkroad.lineart.crease_threshold = 0.0
ob_collisions.location = (0.0, 0.0, 0.0)
ob_collisions.scale = (2.0, 2.0, 2.0)
ob_collisions.empty_image_offset = (0.0, 0.0)
ob_collisions.show_instancer_for_render = False
ob_collisions.instance_type = 'COLLECTION'
ob_collisions.lineart.crease_threshold = 0.0

# ---- collection membership
col_collection_1.objects.link(ob_school_ground_000)
col_collection_1.objects.link(ob_director_building_001)
col_collection_1.objects.link(ob_school_walls_001)
col_collection_1.objects.link(ob_teacher_building_001)
col_collection_1.objects.link(ob_walkroad)
col_collection_5.objects.link(ob_collisions)

# ---- scene / render settings (as saved in the file)
scene.frame_start = 1; scene.frame_end = 250; scene.frame_set(55)
scene.render.engine = 'BLENDER_EEVEE_NEXT'
scene.render.fps = 30
scene.render.fps_base = 1.001
scene.render.dither_intensity = 0.0
scene.cycles.use_denoising = False
scene.cycles.samples = 10
scene.cycles.sampling_pattern = 'TABULATED_SOBOL'
scene.cycles.light_sampling_threshold = 0.0
scene.cycles.use_adaptive_sampling = False
scene.cycles.use_light_tree = False
scene.cycles.blur_glossy = 0.0
scene.cycles.volume_bounces = 1
scene.cycles.pixel_filter_type = 'GAUSSIAN'
scene.cycles.sample_clamp_indirect = 0.0
scene.view_settings.view_transform = 'Standard'
bpy.context.view_layer.update()

# ---- added for rendering (the .blend has no active camera and no usable light): camera, sun
cam_auto = bpy.data.cameras.new('AutoCamera')
cam_auto.lens = 50.0
cam_auto.sensor_width = 36.0
cam_auto.clip_end = 9030.68
ob_auto_camera = bpy.data.objects.new('AutoCamera', cam_auto)
scene.collection.objects.link(ob_auto_camera)
ob_auto_camera.location = (514.153, -560.403, 389.344)
ob_auto_camera.rotation_euler = (1.09748, -7.21219e-08, 0.694738)
scene.camera = ob_auto_camera
light_auto_sun = bpy.data.lights.new('AutoSun', 'SUN')
light_auto_sun.energy = 3.0
light_auto_sun.angle = 0.0523599
ob_auto_sun = bpy.data.objects.new('AutoSun', light_auto_sun)
scene.collection.objects.link(ob_auto_sun)
ob_auto_sun.rotation_euler = (0.872665, 0.174533, 0.523599)
bpy.context.view_layer.update()
